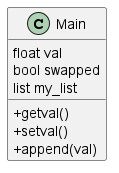

The diagram above was rendered by PlantUML. Its source (embedded in the PNG):
@startuml
skinparam classAttributeIconSize 0

class Main {
  float val
  bool swapped
  list my_list
  + getval()
  + setval()
  + append(val)
}


@enduml